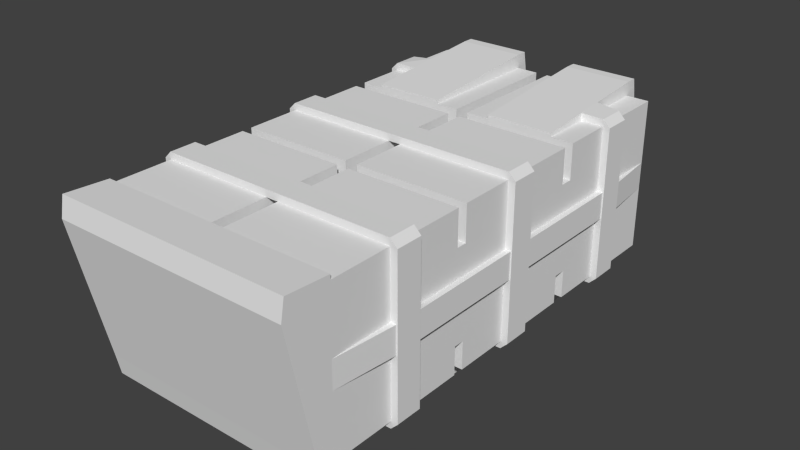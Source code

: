 # Source: Freighter1.blend  (saved by Blender 2.72.0; exported with 4.5.12 LTS)
import bpy
from mathutils import Matrix  # noqa: F401  (used for matrix-valued properties, if any)

bpy.ops.wm.read_factory_settings(use_empty=True)
scene = bpy.context.scene
scene.name = 'Scene'

# ---- collections
col_collection_1 = bpy.data.collections.new('Collection 1'); scene.collection.children.link(col_collection_1)

# ---- world
world_world = bpy.data.worlds.new('World'); scene.world = world_world
world_world.color = (0.05088, 0.05088, 0.05088)
world_world.use_sun_shadow = False
world_world.sun_shadow_jitter_overblur = 0.0
world_world.cycles.sampling_method = 'MANUAL'
world_world.cycles.sample_map_resolution = 256

# ---- meshes
me_cube_001 = bpy.data.meshes.new('Cube.001')
me_cube_001.from_pydata([(1.71, 0.09, -0.4), (1.71, -0.09, -0.4), (1.71, 0.09, 0.9), (1.71, -0.09, 0.9), (0.09, 0.09, 0.9), (0.09, 0.09, -0.4), (0.09, -0.09, 0.9), (0.09, -0.09, -0.4), (1.71, -0.09, 1.4), (0.09, -0.09, 1.4), (1.71, -0.09, -0.8), (0.09, -0.09, -0.8), (1.71, -2.09, 1.4), (0.09, -2.09, 1.4), (1.71, -2.09, -0.8), (0.09, -2.09, -0.8), (1.71, -2.09, -0.4), (1.71, -2.09, 0.9), (0.09, -2.09, 0.9), (0.09, -2.09, -0.4), (1.71, -2.24, -0.4), (1.71, -2.24, 0.9), (0.09, -2.24, 0.9), (0.09, -2.24, -0.4), (1.71, 0.09, 1.4), (0.09, 0.09, 1.4), (1.71, -2.24, 1.4), (0.09, -2.24, 1.4), (1.71, 0.09, -0.8), (0.09, 0.09, -0.8), (1.71, -2.24, -0.8), (0.09, -2.24, -0.8), (1.71, -4.281, 1.4), (0.09, -4.281, 1.4), (1.71, -4.168, -0.8), (0.09, -4.168, -0.8), (1.71, 1.99, 1.4), (0.09, 1.99, 1.4), (1.71, 1.99, -0.8), (0.09, 1.99, -0.8), (1.71, -4.962, 1.213), (0.09, -4.14, -1.1), (1.71, -4.529, -0.8), (1.71, -4.14, -1.1), (1.71, -4.468, -1.1), (1.71, -4.281, 1.463), (0.09, -4.281, 1.463), (1.71, -4.91, 1.5), (0.414, -4.168, -0.8), (1.386, -4.168, -0.8), (0.414, -4.14, -1.1), (1.386, -4.14, -1.1), (0.414, -2.24, -0.8), (1.386, -2.24, -0.8), (1.386, -2.09, -0.8), (0.414, -2.09, -0.8), (0.414, -2.24, -0.4), (1.386, -2.24, -0.4), (1.386, -0.09, -0.8), (0.414, -0.09, -0.8), (1.386, 0.09, -0.8), (0.414, 0.09, -0.8), (1.386, 1.99, -0.8), (0.414, 1.99, -0.8), (0.414, -4.281, 1.4), (0.738, -4.281, 1.4), (1.062, -4.281, 1.4), (1.386, -4.281, 1.4), (1.386, -4.281, 1.463), (1.062, -4.281, 1.463), (0.738, -4.281, 1.463), (0.414, -4.281, 1.463), (1.386, -0.09, -0.4), (0.414, -0.09, -0.4), (1.386, 0.09, -0.4), (0.414, 0.09, -0.4), (0.414, -2.09, -0.4), (1.386, -2.09, -0.4), (0.414, -2.24, -1.1), (1.386, -2.24, -1.1), (1.386, -2.09, -1.1), (0.414, -2.09, -1.1), (1.386, -0.09, -1.1), (0.414, -0.09, -1.1), (1.386, 0.09, -1.1), (0.414, 0.09, -1.1), (1.386, 1.99, -1.1), (0.414, 1.99, -1.1), (1.386, 2.59, -1.1), (0.414, 2.59, -1.1), (0.414, 1.99, 1.4), (1.386, 1.99, 1.4), (0.414, 2.19, 1.4), (1.386, 2.19, 1.4), (0.414, 1.99, 1.6), (1.386, 1.99, 1.6), (0.414, 2.15, 1.6), (1.386, 2.15, 1.6), (0.414, 0.09, 1.4), (1.386, 0.09, 1.4), (0.414, 0.09, 1.45), (1.386, 0.09, 1.45), (1.71, -4.168, 1.4), (0.09, -4.168, 1.4), (1.71, -3.011, -0.8), (1.71, -3.397, -0.8), (1.71, -3.397, 1.4), (0.09, -3.397, 1.4), (0.09, -3.011, 1.4), (1.71, -3.011, 1.4), (0.09, -3.204, 1.4), (1.386, -3.397, -0.8), (1.386, -3.011, -0.8), (1.81, -3.011, -0.8), (1.81, -3.011, 1.4), (1.81, -3.204, 1.4), (1.81, -3.397, 1.4), (1.81, -3.397, -0.8), (1.71, -3.204, 1.5), (1.71, -3.011, 1.5), (0.09, -3.011, 1.5), (0.09, -3.204, 1.5), (0.09, -3.397, 1.5), (1.71, -3.397, 1.5), (1.71, -3.011, -0.9), (1.71, -3.397, -0.9), (1.386, -3.397, -0.9), (1.386, -3.011, -0.9), (1.71, 1.189, 0.4928), (1.71, 1.189, 0.1072), (1.71, -3.304, 0.1072), (1.71, -3.304, 0.4928), (1.792, 1.189, 0.4928), (1.792, -3.397, 0.4928), (1.792, -3.397, 0.3), (1.792, -3.397, 0.1072), (1.792, 1.189, 0.1072), (1.71, -4.304, 0.1072), (1.71, -4.304, 0.4928), (1.71, -1.297, 1.4), (0.09, -1.297, 1.4), (0.09, -0.911, 1.4), (1.71, -0.911, 1.4), (0.09, -1.104, 1.4), (1.81, -0.911, 1.4), (1.81, -1.104, 1.4), (1.81, -1.297, 1.4), (1.71, -1.104, 1.5), (1.71, -0.911, 1.5), (0.09, -0.911, 1.5), (0.09, -1.104, 1.5), (0.09, -1.297, 1.5), (1.71, -1.297, 1.5), (1.71, -0.911, -0.8), (1.71, -1.297, -0.8), (1.71, -1.297, 1.4), (1.71, -0.911, 1.4), (1.81, -0.911, -0.8), (1.81, -0.911, 1.4), (1.71, -0.911, -0.9), (1.81, -1.297, 1.4), (1.81, -1.297, -0.8), (1.71, -1.297, -0.9), (1.71, 0.8035, 1.4), (1.81, 1.189, 1.4), (1.71, 0.8035, 1.5), (1.81, 0.8035, 1.4), (1.71, 1.189, -0.8), (1.71, 0.8035, -0.8), (1.71, 0.8035, 1.4), (1.71, 1.189, 1.4), (1.81, 1.189, -0.8), (1.81, 1.189, 1.4), (1.81, 0.8035, 1.4), (1.81, 0.8035, -0.8), (1.71, 1.189, 1.5), (1.386, 1.189, 1.4), (1.386, 1.189, 1.537), (1.386, 0.8035, 1.4), (1.386, 0.8035, 1.506), (1.71, 1.989, 0.4928), (1.71, 1.989, 0.1072), (1.371, -4.467, -1.058), (0.4314, -4.467, -1.058), (1.371, -4.407, -1.108), (0.4314, -4.407, -1.108), (1.371, -4.338, -1.145), (0.4314, -4.338, -1.145), (1.371, -4.263, -1.168), (0.4314, -4.263, -1.168), (1.371, -4.185, -1.176), (0.4314, -4.185, -1.176), (1.371, 2.376, -1.168), (0.4314, 2.376, -1.168), (1.371, 2.451, -1.145), (0.4314, 2.451, -1.145), (1.371, 2.52, -1.108), (0.4314, 2.52, -1.108), (1.371, 2.576, -1.058), (0.4314, 2.576, -1.058), (1.71, 1.189, -0.9), (1.71, 0.8035, -0.9), (1.351, 0.8035, -0.8), (1.351, 1.189, -0.8), (1.351, 1.189, -0.9), (1.351, 0.8035, -0.9), (-1.71, 0.09, -0.4), (-1.71, -0.09, -0.4), (-1.71, 0.09, 0.9), (-1.71, -0.09, 0.9), (-0.09, 0.09, 0.9), (-0.09, 0.09, -0.4), (-0.09, -0.09, 0.9), (-0.09, -0.09, -0.4), (-1.71, -0.09, 1.4), (-0.09, -0.09, 1.4), (-1.71, -0.09, -0.8), (-0.09, -0.09, -0.8), (-1.71, -2.09, 1.4), (-0.09, -2.09, 1.4), (-1.71, -2.09, -0.8), (-0.09, -2.09, -0.8), (-1.71, -2.09, -0.4), (-1.71, -2.09, 0.9), (-0.09, -2.09, 0.9), (-0.09, -2.09, -0.4), (-1.71, -2.24, -0.4), (-1.71, -2.24, 0.9), (-0.09, -2.24, 0.9), (-0.09, -2.24, -0.4), (-1.71, 0.09, 1.4), (-0.09, 0.09, 1.4), (-1.71, -2.24, 1.4), (-0.09, -2.24, 1.4), (-1.71, 0.09, -0.8), (-0.09, 0.09, -0.8), (-1.71, -2.24, -0.8), (-0.09, -2.24, -0.8), (-1.71, -4.281, 1.4), (-0.09, -4.281, 1.4), (-1.71, -4.168, -0.8), (-0.09, -4.168, -0.8), (-1.71, 1.99, 1.4), (-0.09, 1.99, 1.4), (-1.71, 1.99, -0.8), (-0.09, 1.99, -0.8), (-1.71, -4.962, 1.213), (-0.09, -4.14, -1.1), (-1.71, -4.529, -0.8), (-1.71, -4.14, -1.1), (0.0, -4.281, 1.4), (0.0, -4.14, -0.8), (0.0, -4.962, 1.213), (0.0, -4.529, -0.8), (-1.71, -4.468, -1.1), (0.0, -4.14, -1.1), (0.0, -4.468, -1.1), (-1.71, -4.281, 1.463), (-0.09, -4.281, 1.463), (-1.71, -4.91, 1.5), (0.0, -4.281, 1.463), (0.0, -4.91, 1.5), (-0.414, -4.168, -0.8), (-1.386, -4.168, -0.8), (-0.414, -4.14, -1.1), (-1.386, -4.14, -1.1), (-0.414, -2.24, -0.8), (-1.386, -2.24, -0.8), (-1.386, -2.09, -0.8), (-0.414, -2.09, -0.8), (-0.414, -2.24, -0.4), (-1.386, -2.24, -0.4), (-1.386, -0.09, -0.8), (-0.414, -0.09, -0.8), (-1.386, 0.09, -0.8), (-0.414, 0.09, -0.8), (-1.386, 1.99, -0.8), (-0.414, 1.99, -0.8), (-0.414, -4.281, 1.4), (-0.738, -4.281, 1.4), (-1.062, -4.281, 1.4), (-1.386, -4.281, 1.4), (-1.386, -4.281, 1.463), (-1.062, -4.281, 1.463), (-0.738, -4.281, 1.463), (-0.414, -4.281, 1.463), (-1.386, -0.09, -0.4), (-0.414, -0.09, -0.4), (-1.386, 0.09, -0.4), (-0.414, 0.09, -0.4), (-0.414, -2.09, -0.4), (-1.386, -2.09, -0.4), (-0.414, -2.24, -1.1), (-1.386, -2.24, -1.1), (-1.386, -2.09, -1.1), (-0.414, -2.09, -1.1), (-1.386, -0.09, -1.1), (-0.414, -0.09, -1.1), (-1.386, 0.09, -1.1), (-0.414, 0.09, -1.1), (-1.386, 1.99, -1.1), (-0.414, 1.99, -1.1), (-1.386, 2.59, -1.1), (-0.414, 2.59, -1.1), (-0.414, 1.99, 1.4), (-1.386, 1.99, 1.4), (-0.414, 2.19, 1.4), (-1.386, 2.19, 1.4), (-0.414, 1.99, 1.6), (-1.386, 1.99, 1.6), (-0.414, 2.15, 1.6), (-1.386, 2.15, 1.6), (-0.414, 0.09, 1.4), (-1.386, 0.09, 1.4), (-0.414, 0.09, 1.45), (-1.386, 0.09, 1.45), (-1.71, -4.168, 1.4), (-0.09, -4.168, 1.4), (-1.71, -3.011, -0.8), (-1.71, -3.397, -0.8), (-1.71, -3.397, 1.4), (-0.09, -3.397, 1.4), (-0.09, -3.011, 1.4), (-1.71, -3.011, 1.4), (-0.09, -3.204, 1.4), (-1.386, -3.397, -0.8), (-1.386, -3.011, -0.8), (-1.81, -3.011, -0.8), (-1.81, -3.011, 1.4), (-1.81, -3.204, 1.4), (-1.81, -3.397, 1.4), (-1.81, -3.397, -0.8), (-1.71, -3.204, 1.5), (-1.71, -3.011, 1.5), (-0.09, -3.011, 1.5), (-0.09, -3.204, 1.5), (-0.09, -3.397, 1.5), (-1.71, -3.397, 1.5), (-1.71, -3.011, -0.9), (-1.71, -3.397, -0.9), (-1.386, -3.397, -0.9), (-1.386, -3.011, -0.9), (0.0, -3.397, -0.8), (0.0, -3.011, -0.8), (0.0, -3.397, -0.9), (0.0, -3.011, -0.9), (0.0, -3.397, 1.4), (0.0, -3.011, 1.4), (0.0, -3.204, 1.4), (0.0, -3.011, 1.5), (0.0, -3.204, 1.5), (0.0, -3.397, 1.5), (-1.71, 1.189, 0.4928), (-1.71, 1.189, 0.1072), (-1.71, -3.304, 0.1072), (-1.71, -3.304, 0.4928), (-1.792, 1.189, 0.4928), (-1.792, -3.397, 0.4928), (-1.792, -3.397, 0.3), (-1.792, -3.397, 0.1072), (-1.792, 1.189, 0.1072), (-1.71, -4.304, 0.1072), (-1.71, -4.304, 0.4928), (-1.71, -1.297, 1.4), (-0.09, -1.297, 1.4), (-0.09, -0.911, 1.4), (-1.71, -0.911, 1.4), (-0.09, -1.104, 1.4), (-1.81, -0.911, 1.4), (-1.81, -1.104, 1.4), (-1.81, -1.297, 1.4), (-1.71, -1.104, 1.5), (-1.71, -0.911, 1.5), (-0.09, -0.911, 1.5), (-0.09, -1.104, 1.5), (-0.09, -1.297, 1.5), (-1.71, -1.297, 1.5), (0.0, -1.297, 1.4), (0.0, -0.911, 1.4), (0.0, -1.104, 1.4), (0.0, -0.911, 1.5), (0.0, -1.104, 1.5), (0.0, -1.297, 1.5), (-1.71, -0.911, -0.8), (-1.71, -1.297, -0.8), (-1.71, -1.297, 1.4), (-1.71, -0.911, 1.4), (-1.81, -0.911, -0.8), (-1.81, -0.911, 1.4), (-1.71, -0.911, -0.9), (-1.81, -1.297, 1.4), (-1.81, -1.297, -0.8), (-1.71, -1.297, -0.9), (0.0, -1.297, -0.8), (0.0, -0.911, -0.8), (0.0, -0.911, -0.9), (0.0, -1.297, -0.9), (-1.71, 0.8035, 1.4), (-1.81, 1.189, 1.4), (-1.71, 0.8035, 1.5), (-1.81, 0.8035, 1.4), (-1.71, 1.189, -0.8), (-1.71, 0.8035, -0.8), (-1.71, 0.8035, 1.4), (-1.71, 1.189, 1.4), (-1.81, 1.189, -0.8), (-1.81, 1.189, 1.4), (-1.81, 0.8035, 1.4), (-1.81, 0.8035, -0.8), (-1.71, 1.189, 1.5), (-1.386, 1.189, 1.4), (-1.386, 1.189, 1.537), (-1.386, 0.8035, 1.4), (-1.386, 0.8035, 1.506), (-1.71, 1.989, 0.4928), (-1.71, 1.989, 0.1072), (-1.371, -4.467, -1.058), (-0.4314, -4.467, -1.058), (-1.371, -4.407, -1.108), (-0.4314, -4.407, -1.108), (-1.371, -4.338, -1.145), (-0.4314, -4.338, -1.145), (-1.371, -4.263, -1.168), (-0.4314, -4.263, -1.168), (-1.371, -4.185, -1.176), (-0.4314, -4.185, -1.176), (-1.371, 2.376, -1.168), (-0.4314, 2.376, -1.168), (-1.371, 2.451, -1.145), (-0.4314, 2.451, -1.145), (-1.371, 2.52, -1.108), (-0.4314, 2.52, -1.108), (-1.371, 2.576, -1.058), (-0.4314, 2.576, -1.058), (-1.71, 1.189, -0.9), (-1.71, 0.8035, -0.9), (-1.351, 0.8035, -0.8), (-1.351, 1.189, -0.8), (-1.351, 1.189, -0.9), (-1.351, 0.8035, -0.9)], [(142, 144), (142, 139), (163, 169), (164, 172), (166, 173), (366, 368), (366, 363), (397, 403), (398, 406), (400, 407)], [(2, 3, 1, 0), (1, 3, 8, 12, 17, 16, 14, 10), (5, 7, 6, 4), (18, 19, 23, 22), (7, 11, 15, 19, 18, 13, 9, 6), (21, 26, 109, 104, 30, 20), (16, 17, 21, 20), (252, 253, 42, 40), (5, 4, 25, 37, 39, 29), (0, 28, 38, 36, 24, 2), (34, 32, 40, 42), (251, 35, 41, 255), (33, 250, 260, 46), (34, 42, 44, 43), (33, 35, 251, 250), (42, 253, 256, 44), (49, 34, 43, 51), (261, 47, 45, 68, 69, 70, 71, 46, 260), (40, 32, 45, 47), (252, 40, 47, 261), (63, 61, 29, 39), (35, 48, 50, 41), (18, 17, 12, 13), (39, 37, 90, 63), (73, 7, 5, 75), (61, 75, 5, 29), (59, 73, 72, 58), (68, 45, 32, 67), (57, 56, 76, 77), (18, 22, 21, 17), (8, 3, 6, 9), (25, 4, 2, 24, 99, 98), (55, 15, 11, 59), (51, 50, 78, 79), (57, 77, 16, 20), (59, 11, 7, 73), (76, 19, 15, 55), (53, 57, 20, 30), (41, 50, 51, 43, 44, 256, 255), (38, 28, 60, 62), (26, 21, 22, 27), (57, 53, 52, 56), (76, 55, 54, 77), (1, 72, 74, 0), (28, 0, 74, 60), (61, 60, 74, 75), (46, 71, 64, 33), (71, 70, 65, 64), (70, 69, 66, 65), (69, 68, 67, 66), (75, 74, 72, 73), (12, 8, 9, 13), (107, 103, 102, 106), (3, 2, 4, 6), (37, 25, 98, 90), (14, 54, 58, 10), (23, 19, 76, 56), (10, 58, 72, 1), (16, 77, 54, 14), (31, 23, 56, 52), (31, 52, 48, 35), (111, 105, 34, 49), (51, 79, 53, 112, 111, 49), (80, 79, 78, 81), (80, 81, 83, 82), (84, 82, 83, 85), (84, 85, 87, 86), (58, 54, 80, 82), (60, 84, 86, 62), (79, 80, 54, 53), (84, 60, 58, 82), (78, 50, 48, 52), (59, 83, 81, 55), (61, 63, 87, 85), (85, 83, 59, 61), (81, 78, 52, 55), (61, 59, 58, 60), (54, 55, 52, 53), (86, 87, 89, 88), (62, 91, 36, 38), (91, 93, 97, 95), (88, 89, 92, 93), (62, 86, 88, 93, 91), (63, 90, 92, 89, 87), (94, 95, 97, 96), (92, 90, 94, 96), (93, 92, 96, 97), (91, 176, 178, 99, 24, 36), (98, 99, 101, 100), (95, 94, 100, 101, 179, 177), (179, 101, 99, 178), (90, 98, 100, 94), (34, 102, 32), (32, 102, 103, 33, 64, 65, 66, 67), (23, 31, 35, 103, 107, 110, 108, 27, 22), (105, 106, 102, 34), (27, 108, 109, 26), (33, 103, 35), (30, 104, 112, 53), (113, 114, 115, 116, 117), (109, 114, 113, 104), (116, 123, 106), (114, 109, 119), (105, 117, 116, 106), (124, 104, 113), (118, 119, 120, 121, 122, 123), (117, 105, 125), (108, 120, 119, 109), (120, 108, 347, 349), (107, 122, 351, 346), (106, 123, 122, 107), (125, 124, 113, 117), (124, 125, 126, 127), (115, 114, 119, 118, 123, 116), (111, 126, 125, 105), (112, 127, 345, 343), (104, 124, 127, 112), (126, 111, 342, 344), (127, 126, 344, 345), (111, 112, 343, 342), (122, 121, 350, 351), (121, 120, 349, 350), (110, 107, 346, 348), (108, 110, 348, 347), (132, 133, 134, 135, 136), (131, 133, 132, 128), (129, 136, 135, 130), (134, 133, 138, 137, 135), (133, 131, 138), (130, 135, 137), (145, 146, 160, 161, 157, 158, 144), (155, 154, 161, 160, 146, 139), (148, 149, 150, 151, 152, 147), (141, 149, 148, 142), (149, 141, 378, 380), (140, 151, 382, 377), (139, 152, 151, 140), (153, 159, 395, 394), (151, 150, 381, 382), (150, 149, 380, 381), (143, 140, 377, 379), (141, 143, 379, 378), (145, 144, 148, 147, 152, 146), (146, 152, 139), (156, 158, 157, 153), (144, 158, 156, 142, 148), (154, 162, 161), (161, 162, 159, 157), (153, 157, 159), (162, 154, 393, 396), (159, 162, 396, 395), (154, 153, 394, 393), (172, 175, 165, 173), (174, 173, 169, 168), (170, 172, 171, 167), (173, 174, 171, 172), (172, 170, 175), (169, 173, 165), (95, 177, 176, 91), (165, 175, 177, 179), (170, 176, 177, 175), (169, 165, 179, 178), (136, 181, 180, 132), (128, 132, 180), (136, 129, 181), (183, 185, 184, 182), (189, 188, 186, 187), (191, 190, 188, 189), (187, 186, 184, 185), (193, 192, 190, 191), (197, 196, 194, 195), (195, 194, 192, 193), (199, 198, 196, 197), (185, 183, 199, 197, 195, 193, 191, 189, 187), (182, 184, 186, 188, 190, 192, 194, 196, 198), (167, 200, 204, 203), (167, 171, 200), (168, 201, 174), (174, 201, 200, 171), (202, 203, 204, 205), (201, 168, 202, 205), (200, 201, 205, 204), (208, 206, 207, 209), (207, 216, 220, 222, 223, 218, 214, 209), (211, 210, 212, 213), (224, 228, 229, 225), (213, 212, 215, 219, 224, 225, 221, 217), (227, 226, 236, 318, 323, 232), (222, 226, 227, 223), (252, 246, 248, 253), (211, 235, 245, 243, 231, 210), (206, 208, 230, 242, 244, 234), (240, 248, 246, 238), (251, 255, 247, 241), (239, 258, 260, 250), (240, 249, 254, 248), (239, 250, 251, 241), (248, 254, 256, 253), (263, 265, 249, 240), (261, 260, 258, 285, 284, 283, 282, 257, 259), (246, 259, 257, 238), (252, 261, 259, 246), (277, 245, 235, 275), (241, 247, 264, 262), (224, 219, 218, 223), (245, 277, 304, 243), (287, 289, 211, 213), (275, 235, 211, 289), (273, 272, 286, 287), (282, 281, 238, 257), (271, 291, 290, 270), (224, 223, 227, 228), (214, 215, 212, 209), (231, 312, 313, 230, 208, 210), (269, 273, 217, 221), (265, 293, 292, 264), (271, 226, 222, 291), (273, 287, 213, 217), (290, 269, 221, 225), (267, 236, 226, 271), (247, 255, 256, 254, 249, 265, 264), (244, 276, 274, 234), (232, 233, 228, 227), (271, 270, 266, 267), (290, 291, 268, 269), (207, 206, 288, 286), (234, 274, 288, 206), (275, 289, 288, 274), (258, 239, 278, 285), (285, 278, 279, 284), (284, 279, 280, 283), (283, 280, 281, 282), (289, 287, 286, 288), (218, 219, 215, 214), (321, 320, 316, 317), (209, 212, 210, 208), (243, 304, 312, 231), (220, 216, 272, 268), (229, 270, 290, 225), (216, 207, 286, 272), (222, 220, 268, 291), (237, 266, 270, 229), (237, 241, 262, 266), (325, 263, 240, 319), (265, 263, 325, 326, 267, 293), (294, 295, 292, 293), (294, 296, 297, 295), (298, 299, 297, 296), (298, 300, 301, 299), (272, 296, 294, 268), (274, 276, 300, 298), (293, 267, 268, 294), (298, 296, 272, 274), (292, 266, 262, 264), (273, 269, 295, 297), (275, 299, 301, 277), (299, 275, 273, 297), (295, 269, 266, 292), (275, 274, 272, 273), (268, 267, 266, 269), (300, 302, 303, 301), (276, 244, 242, 305), (305, 309, 311, 307), (302, 307, 306, 303), (276, 305, 307, 302, 300), (277, 301, 303, 306, 304), (308, 310, 311, 309), (306, 310, 308, 304), (307, 311, 310, 306), (305, 242, 230, 313, 412, 410), (312, 314, 315, 313), (309, 411, 413, 315, 314, 308), (413, 412, 313, 315), (304, 308, 314, 312), (240, 238, 316), (238, 281, 280, 279, 278, 239, 317, 316), (229, 228, 233, 322, 324, 321, 317, 241, 237), (319, 240, 316, 320), (233, 232, 323, 322), (239, 241, 317), (236, 267, 326, 318), (327, 331, 330, 329, 328), (323, 318, 327, 328), (330, 320, 337), (328, 333, 323), (319, 320, 330, 331), (338, 327, 318), (332, 337, 336, 335, 334, 333), (331, 339, 319), (322, 323, 333, 334), (334, 349, 347, 322), (321, 346, 351, 336), (320, 321, 336, 337), (339, 331, 327, 338), (338, 341, 340, 339), (329, 330, 337, 332, 333, 328), (325, 319, 339, 340), (326, 343, 345, 341), (318, 326, 341, 338), (340, 344, 342, 325), (341, 345, 344, 340), (325, 342, 343, 326), (336, 351, 350, 335), (335, 350, 349, 334), (324, 348, 346, 321), (322, 347, 348, 324), (356, 360, 359, 358, 357), (355, 352, 356, 357), (353, 354, 359, 360), (358, 359, 361, 362, 357), (357, 362, 355), (354, 361, 359), (369, 368, 388, 387, 391, 390, 370), (385, 363, 370, 390, 391, 384), (372, 371, 376, 375, 374, 373), (365, 366, 372, 373), (373, 380, 378, 365), (364, 377, 382, 375), (363, 364, 375, 376), (383, 394, 395, 389), (375, 382, 381, 374), (374, 381, 380, 373), (367, 379, 377, 364), (365, 378, 379, 367), (369, 370, 376, 371, 372, 368), (370, 363, 376), (386, 383, 387, 388), (368, 372, 366, 386, 388), (384, 391, 392), (391, 387, 389, 392), (383, 389, 387), (392, 396, 393, 384), (389, 395, 396, 392), (384, 393, 394, 383), (406, 407, 399, 409), (408, 402, 403, 407), (404, 401, 405, 406), (407, 406, 405, 408), (406, 409, 404), (403, 399, 407), (309, 305, 410, 411), (399, 413, 411, 409), (404, 409, 411, 410), (403, 412, 413, 399), (360, 356, 414, 415), (352, 414, 356), (360, 415, 353), (417, 416, 418, 419), (423, 421, 420, 422), (425, 423, 422, 424), (421, 419, 418, 420), (427, 425, 424, 426), (431, 429, 428, 430), (429, 427, 426, 428), (433, 431, 430, 432), (419, 421, 423, 425, 427, 429, 431, 433, 417), (416, 432, 430, 428, 426, 424, 422, 420, 418), (401, 437, 438, 434), (401, 434, 405), (402, 408, 435), (408, 405, 434, 435), (436, 439, 438, 437), (435, 439, 436, 402), (434, 438, 439, 435)])
_uv = me_cube_001.uv_layers.new(name='UVMap')
_uv.uv.foreach_set('vector', [0.9681, 0.7848, 0.9807, 0.7742, 0.9779, 0.8537, 0.9695, 0.8459, 0.9041, 0.03723, 0.9041, 0.1034, 0.9041, 0.1288, 0.8024, 0.1288, 0.8024, 0.1034, 0.8024, 0.03723, 0.8024, 0.01688, 0.9041, 0.01688, 0.8913, 0.8504, 0.8798, 0.862, 0.8798, 0.7796, 0.8901, 0.7913, 0.8748, 0.983, 0.8748, 0.9105, 0.8842, 0.9191, 0.8821, 0.9754, 0.3981, 0.6133, 0.3981, 0.5929, 0.4998, 0.5929, 0.4998, 0.6133, 0.4998, 0.6794, 0.4998, 0.7048, 0.3981, 0.7048, 0.3981, 0.6794, 0.9841, 0.2704, 0.9841, 0.2958, 0.9449, 0.2958, 0.9449, 0.1839, 0.9841, 0.1839, 0.9841, 0.2042, 0.9781, 0.907, 0.9634, 0.9795, 0.955, 0.9699, 0.9693, 0.9115, 0.1526, 0.8098, 0.04792, 0.8081, 0.04939, 0.7211, 0.1541, 0.7229, 0.276, 0.3794, 0.2767, 0.3369, 0.2767, 0.3119, 0.3717, 0.3119, 0.3717, 0.4219, 0.2767, 0.4219, 0.8495, 0.3525, 0.8495, 0.3321, 0.946, 0.3321, 0.946, 0.444, 0.8495, 0.444, 0.8491, 0.3982, 0.2154, 0.6093, 0.2012, 0.7204, 0.1674, 0.7083, 0.1971, 0.6079, 0.0003981, 0.8073, 0.0004164, 0.8025, 0.01573, 0.8029, 0.01566, 0.8075, 0.2028, 0.8061, 0.2027, 0.8107, 0.1995, 0.8106, 0.1996, 0.806, 0.2154, 0.6093, 0.1971, 0.6079, 0.2013, 0.5929, 0.218, 0.5942, 0.2028, 0.8061, 0.3149, 0.808, 0.3149, 0.8128, 0.2027, 0.8107, 0.04939, 0.7211, 0.04792, 0.8081, 0.03235, 0.8078, 0.03382, 0.7208, 0.001526, 0.7368, 0.001804, 0.7203, 0.01713, 0.7205, 0.01685, 0.737, 0.1675, 0.8101, 0.169, 0.7231, 0.201, 0.7237, 0.2007, 0.7401, 0.2004, 0.7566, 0.2002, 0.7731, 0.1999, 0.7896, 0.1996, 0.806, 0.1995, 0.8106, 0.1674, 0.7083, 0.2012, 0.7204, 0.201, 0.7237, 0.169, 0.7231, 0.1526, 0.8098, 0.1541, 0.7229, 0.169, 0.7231, 0.1675, 0.8101, 0.3717, 0.4381, 0.2767, 0.4381, 0.2767, 0.4219, 0.3717, 0.4219, 0.0004114, 0.8027, 0.0006899, 0.7862, 0.01601, 0.7865, 0.01573, 0.8029, 0.5252, 0.7048, 0.5252, 0.7872, 0.4998, 0.7872, 0.4998, 0.7048, 0.4817, 0.3119, 0.3717, 0.3119, 0.3717, 0.2957, 0.4817, 0.2957, 0.9069, 0.8605, 0.8798, 0.862, 0.8913, 0.8504, 0.9076, 0.85, 0.2423, 0.4225, 0.2416, 0.38, 0.276, 0.3794, 0.2767, 0.4219, 0.3816, 0.5929, 0.3816, 0.6133, 0.3321, 0.6133, 0.3321, 0.5929, 0.2007, 0.7401, 0.201, 0.7237, 0.2042, 0.7237, 0.2039, 0.7402, 0.9524, 0.9035, 0.9054, 0.9137, 0.9028, 0.9042, 0.9565, 0.8926, 0.8748, 0.983, 0.8821, 0.9754, 0.955, 0.9699, 0.9634, 0.9795, 0.3981, 0.7872, 0.3726, 0.7872, 0.3726, 0.7048, 0.3981, 0.7048, 0.2767, 0.3119, 0.2518, 0.3119, 0.2518, 0.231, 0.2767, 0.231, 0.2767, 0.2472, 0.2767, 0.2957, 0.1678, 0.4381, 0.1678, 0.4219, 0.2678, 0.4219, 0.2678, 0.4381, 0.06533, 0.5017, 0.06533, 0.4531, 0.1603, 0.4531, 0.1603, 0.5017, 0.9524, 0.9035, 0.9565, 0.8926, 0.9781, 0.907, 0.9693, 0.9115, 0.3816, 0.5929, 0.3981, 0.5929, 0.3981, 0.6133, 0.3816, 0.6133, 0.5163, 0.6133, 0.4998, 0.6133, 0.4998, 0.5929, 0.5163, 0.5929, 0.9586, 0.6094, 0.9382, 0.6094, 0.9382, 0.5929, 0.9586, 0.5929, 0.01573, 0.8029, 0.01601, 0.7865, 0.01685, 0.737, 0.01713, 0.7205, 0.03382, 0.7208, 0.03235, 0.8078, 0.01566, 0.8075, 0.946, 0.3321, 0.8495, 0.3321, 0.8495, 0.3157, 0.946, 0.3157, 0.7643, 0.6753, 0.7643, 0.6499, 0.8467, 0.6499, 0.8467, 0.6753, 0.9382, 0.6094, 0.9586, 0.6094, 0.9586, 0.6588, 0.9382, 0.6588, 0.5163, 0.6133, 0.5163, 0.5929, 0.5657, 0.5929, 0.5657, 0.6133, 0.9779, 0.8537, 0.9542, 0.8585, 0.9516, 0.8474, 0.9695, 0.8459, 0.1047, 0.4249, 0.104, 0.3824, 0.1384, 0.3818, 0.1391, 0.4243, 0.2423, 0.4225, 0.1391, 0.4243, 0.1384, 0.3818, 0.2416, 0.38, 0.1996, 0.806, 0.1999, 0.7896, 0.2031, 0.7896, 0.2028, 0.8061, 0.1999, 0.7896, 0.2002, 0.7731, 0.2034, 0.7731, 0.2031, 0.7896, 0.2002, 0.7731, 0.2004, 0.7566, 0.2037, 0.7567, 0.2034, 0.7731, 0.2004, 0.7566, 0.2007, 0.7401, 0.2039, 0.7402, 0.2037, 0.7567, 0.9076, 0.85, 0.9516, 0.8474, 0.9542, 0.8585, 0.9069, 0.8605, 0.4998, 0.7872, 0.3981, 0.7872, 0.3981, 0.7048, 0.4998, 0.7048, 0.8467, 0.7342, 0.8467, 0.7734, 0.7643, 0.7734, 0.7643, 0.7342, 0.9807, 0.7742, 0.9681, 0.7848, 0.8901, 0.7913, 0.8798, 0.7796, 0.3717, 0.3119, 0.2767, 0.3119, 0.2767, 0.2957, 0.3717, 0.2957, 0.8024, 0.01688, 0.8024, 0.0003981, 0.9041, 0.0003981, 0.9041, 0.01688, 0.8842, 0.9191, 0.8748, 0.9105, 0.9028, 0.9042, 0.9054, 0.9137, 0.3157, 0.5929, 0.3321, 0.5929, 0.3321, 0.6133, 0.3157, 0.6133, 0.5822, 0.6133, 0.5657, 0.6133, 0.5657, 0.5929, 0.5822, 0.5929, 0.9586, 0.6753, 0.9382, 0.6753, 0.9382, 0.6588, 0.9586, 0.6588, 0.1603, 0.4219, 0.1603, 0.4381, 0.06396, 0.4381, 0.06396, 0.4219, 0.9441, 0.1674, 0.9441, 0.1839, 0.9049, 0.1839, 0.9049, 0.1674, 0.06533, 0.5017, 0.1603, 0.5017, 0.1603, 0.5166, 0.1218, 0.5166, 0.1025, 0.5166, 0.06396, 0.5166, 0.1678, 0.5017, 0.1603, 0.5017, 0.1603, 0.4531, 0.1678, 0.4531, 0.1678, 0.5017, 0.1678, 0.4531, 0.2678, 0.4531, 0.2678, 0.5017, 0.2767, 0.5017, 0.2678, 0.5017, 0.2678, 0.4531, 0.2767, 0.4531, 0.2767, 0.5017, 0.2767, 0.4531, 0.3717, 0.4531, 0.3717, 0.5017, 0.2678, 0.5166, 0.1678, 0.5166, 0.1678, 0.5017, 0.2678, 0.5017, 0.2767, 0.5166, 0.2767, 0.5017, 0.3717, 0.5017, 0.3717, 0.5166, 0.1603, 0.5017, 0.1678, 0.5017, 0.1678, 0.5166, 0.1603, 0.5166, 0.2767, 0.5017, 0.2767, 0.5166, 0.2678, 0.5166, 0.2678, 0.5017, 0.1603, 0.4531, 0.06533, 0.4531, 0.06396, 0.4381, 0.1603, 0.4381, 0.2678, 0.4381, 0.2678, 0.4531, 0.1678, 0.4531, 0.1678, 0.4381, 0.2767, 0.4381, 0.3717, 0.4381, 0.3717, 0.4531, 0.2767, 0.4531, 0.2767, 0.4531, 0.2678, 0.4531, 0.2678, 0.4381, 0.2767, 0.4381, 0.1678, 0.4531, 0.1603, 0.4531, 0.1603, 0.4381, 0.1678, 0.4381, 0.2767, 0.4381, 0.2678, 0.4381, 0.2678, 0.3895, 0.2767, 0.3895, 0.1678, 0.3895, 0.1678, 0.4381, 0.1603, 0.4381, 0.1603, 0.3895, 0.3717, 0.5017, 0.3717, 0.4531, 0.4017, 0.4531, 0.4017, 0.5017, 0.4817, 0.2472, 0.3717, 0.2472, 0.3717, 0.231, 0.4817, 0.231, 0.5464, 0.5117, 0.5364, 0.5117, 0.5384, 0.5017, 0.5464, 0.5017, 0.4017, 0.5017, 0.4017, 0.4531, 0.5282, 0.4531, 0.5282, 0.5017, 0.4287, 0.5277, 0.4064, 0.5313, 0.4017, 0.5017, 0.5282, 0.5017, 0.5298, 0.5108, 0.4287, 0.427, 0.5298, 0.4439, 0.5282, 0.4531, 0.4017, 0.4531, 0.4064, 0.4235, 0.5464, 0.4531, 0.5464, 0.5017, 0.5384, 0.5017, 0.5384, 0.4531, 0.5364, 0.4431, 0.5464, 0.4431, 0.5464, 0.4531, 0.5384, 0.4531, 0.5282, 0.5017, 0.5282, 0.4531, 0.5384, 0.4531, 0.5384, 0.5017, 0.3717, 0.2472, 0.3317, 0.2472, 0.3124, 0.2472, 0.2767, 0.2472, 0.2767, 0.231, 0.3717, 0.231, 0.6442, 0.4531, 0.6442, 0.5017, 0.6417, 0.5017, 0.6417, 0.4531, 0.5464, 0.5017, 0.5464, 0.4531, 0.6417, 0.4531, 0.6417, 0.5017, 0.6059, 0.5017, 0.5866, 0.5017, 0.6059, 0.5017, 0.6417, 0.5017, 0.6419, 0.5041, 0.6063, 0.507, 0.5472, 0.4431, 0.6419, 0.4506, 0.6417, 0.4531, 0.5464, 0.4531, 0.2154, 0.6093, 0.207, 0.7209, 0.2012, 0.7204, 0.2042, 0.7237, 0.21, 0.7238, 0.2086, 0.8062, 0.2028, 0.8061, 0.2031, 0.7896, 0.2034, 0.7731, 0.2037, 0.7567, 0.2039, 0.7402, 0.9382, 0.6753, 0.9586, 0.6753, 0.9586, 0.7734, 0.8467, 0.7734, 0.8467, 0.7342, 0.8467, 0.7243, 0.8467, 0.7145, 0.8467, 0.6753, 0.8721, 0.6753, 0.9441, 0.1839, 0.9441, 0.2958, 0.9049, 0.2958, 0.9049, 0.1839, 0.8467, 0.6753, 0.8467, 0.7145, 0.7643, 0.7145, 0.7643, 0.6753, 0.2028, 0.8061, 0.2032, 0.8003, 0.3149, 0.808, 0.9841, 0.1839, 0.9449, 0.1839, 0.9449, 0.1674, 0.9841, 0.1674, 0.1268, 0.4934, 0.1268, 0.3834, 0.1364, 0.3833, 0.146, 0.3834, 0.146, 0.4934, 0.1218, 0.3834, 0.1268, 0.3834, 0.1268, 0.4934, 0.1218, 0.4934, 0.146, 0.3834, 0.1461, 0.3763, 0.1496, 0.3799, 0.1268, 0.3834, 0.1231, 0.3799, 0.1267, 0.3763, 0.151, 0.4934, 0.146, 0.4934, 0.146, 0.3834, 0.151, 0.3834, 0.1268, 0.5005, 0.1232, 0.4969, 0.1268, 0.4934, 0.1364, 0.3762, 0.1267, 0.3763, 0.1268, 0.2946, 0.1365, 0.2946, 0.1462, 0.2946, 0.1461, 0.3763, 0.146, 0.4934, 0.1496, 0.4969, 0.146, 0.5005, 0.1218, 0.2946, 0.1268, 0.2946, 0.1267, 0.3763, 0.1216, 0.3763, 0.1268, 0.2946, 0.1218, 0.2946, 0.1218, 0.29, 0.1268, 0.29, 0.1023, 0.2945, 0.09728, 0.2945, 0.09729, 0.29, 0.1023, 0.29, 0.1511, 0.3763, 0.1461, 0.3763, 0.1462, 0.2946, 0.1513, 0.2946, 0.146, 0.5005, 0.1268, 0.5005, 0.1268, 0.4934, 0.146, 0.4934, 0.1268, 0.5005, 0.146, 0.5005, 0.146, 0.5166, 0.1268, 0.5166, 0.1364, 0.3833, 0.1268, 0.3834, 0.1267, 0.3763, 0.1364, 0.3762, 0.1461, 0.3763, 0.146, 0.3834, 0.151, 0.5166, 0.146, 0.5166, 0.146, 0.5005, 0.151, 0.5005, 0.1218, 0.5166, 0.1268, 0.5166, 0.1268, 0.5859, 0.1218, 0.5859, 0.1218, 0.5005, 0.1268, 0.5005, 0.1268, 0.5166, 0.1218, 0.5166, 0.146, 0.5166, 0.151, 0.5166, 0.151, 0.5859, 0.146, 0.5859, 0.1268, 0.5166, 0.146, 0.5166, 0.146, 0.5859, 0.1268, 0.5859, 0.1025, 0.5166, 0.1218, 0.5166, 0.1218, 0.5859, 0.1025, 0.5859, 0.1462, 0.2946, 0.1365, 0.2946, 0.1365, 0.2901, 0.1462, 0.2901, 0.1365, 0.2946, 0.1268, 0.2946, 0.1268, 0.29, 0.1365, 0.2901, 0.112, 0.2946, 0.1023, 0.2945, 0.1023, 0.29, 0.112, 0.29, 0.1218, 0.2946, 0.112, 0.2946, 0.112, 0.29, 0.1218, 0.29, 0.2956, 0.9716, 0.06232, 0.9716, 0.06232, 0.9618, 0.06232, 0.952, 0.2956, 0.952, 0.06705, 0.9767, 0.06232, 0.9716, 0.2956, 0.9716, 0.2956, 0.9767, 0.2956, 0.9469, 0.2956, 0.952, 0.06232, 0.952, 0.06705, 0.9469, 0.06232, 0.9618, 0.06232, 0.9716, 0.0159, 0.9716, 0.0159, 0.952, 0.06232, 0.952, 0.06232, 0.9716, 0.06646, 0.9772, 0.0159, 0.9716, 0.06646, 0.9465, 0.06232, 0.952, 0.0159, 0.952, 0.3842, 0.9589, 0.3843, 0.9588, 0.3844, 0.9587, 0.5411, 0.9528, 0.5411, 0.99, 0.3842, 0.959, 0.3842, 0.959, 0.3804, 0.9515, 0.5408, 0.9455, 0.5411, 0.9528, 0.3844, 0.9587, 0.3843, 0.9588, 0.3802, 0.9516, 0.3841, 0.959, 0.383, 0.9585, 0.3831, 0.9583, 0.3831, 0.9582, 0.3842, 0.9587, 0.3842, 0.9589, 0.383, 0.9585, 0.383, 0.9585, 0.3841, 0.959, 0.3841, 0.9591, 0.383, 0.9585, 0.383, 0.9585, 0.3829, 0.9585, 0.3829, 0.9584, 0.3828, 0.9588, 0.3828, 0.9588, 0.3827, 0.9588, 0.3828, 0.9587, 0.3843, 0.9587, 0.3842, 0.9587, 0.3831, 0.9582, 0.3832, 0.9581, 0.5547, 0.9996, 0.5547, 0.99, 0.7195, 0.99, 0.7195, 0.9996, 0.3831, 0.9582, 0.3831, 0.9583, 0.383, 0.9583, 0.3831, 0.9582, 0.3831, 0.9583, 0.383, 0.9585, 0.3829, 0.9584, 0.383, 0.9583, 0.3829, 0.9586, 0.3828, 0.9588, 0.3828, 0.9587, 0.3828, 0.9586, 0.383, 0.9585, 0.3829, 0.9586, 0.3828, 0.9586, 0.3829, 0.9585, 0.3842, 0.9589, 0.3842, 0.959, 0.3841, 0.959, 0.3842, 0.9589, 0.3842, 0.9587, 0.3843, 0.9588, 0.3843, 0.9588, 0.3842, 0.9587, 0.3843, 0.9587, 0.3828, 0.9661, 0.3842, 0.959, 0.5411, 0.99, 0.5397, 0.9971, 0.3842, 0.959, 0.3842, 0.959, 0.3842, 0.9591, 0.3842, 0.9591, 0.3841, 0.959, 0.5479, 0.946, 0.5547, 0.9528, 0.5411, 0.9528, 0.5411, 0.9528, 0.5547, 0.9528, 0.5547, 0.99, 0.5411, 0.99, 0.5479, 0.9968, 0.5411, 0.99, 0.5547, 0.99, 0.5547, 0.9528, 0.5547, 0.9432, 0.7195, 0.9432, 0.7195, 0.9528, 0.5547, 0.99, 0.5547, 0.9528, 0.7195, 0.9528, 0.7195, 0.99, 0.5547, 0.9432, 0.5547, 0.906, 0.7195, 0.906, 0.7195, 0.9432, 0.9299, 0.1428, 0.9299, 0.15, 0.9103, 0.15, 0.9103, 0.1428, 0.9103, 0.03093, 0.9103, 0.1428, 0.9052, 0.1428, 0.9052, 0.03093, 0.935, 0.1428, 0.9299, 0.1428, 0.9299, 0.03093, 0.935, 0.03093, 0.9103, 0.1428, 0.9103, 0.03093, 0.9299, 0.03093, 0.9299, 0.1428, 0.9299, 0.1428, 0.9335, 0.1464, 0.9299, 0.15, 0.9067, 0.1464, 0.9103, 0.1428, 0.9103, 0.15, 0.5464, 0.5017, 0.5866, 0.5017, 0.5871, 0.5085, 0.5472, 0.5116, 0.9103, 0.15, 0.9299, 0.15, 0.93, 0.1666, 0.9103, 0.1665, 0.935, 0.1494, 0.9369, 0.1658, 0.93, 0.1666, 0.9299, 0.15, 0.9052, 0.1499, 0.9103, 0.15, 0.9103, 0.1665, 0.9049, 0.1664, 0.2956, 0.952, 0.3366, 0.952, 0.3366, 0.9716, 0.2956, 0.9716, 0.2962, 0.9767, 0.2956, 0.9716, 0.3366, 0.9716, 0.2956, 0.952, 0.2962, 0.947, 0.3366, 0.952, 0.07537, 0.8441, 0.07873, 0.8443, 0.07661, 0.8845, 0.07326, 0.8843, 0.08543, 0.8447, 0.08331, 0.8848, 0.07996, 0.8847, 0.08208, 0.8445, 0.08878, 0.8448, 0.08667, 0.885, 0.08331, 0.8848, 0.08543, 0.8447, 0.08208, 0.8445, 0.07996, 0.8847, 0.07661, 0.8845, 0.07873, 0.8443, 0.3693, 0.8596, 0.3672, 0.8998, 0.08667, 0.885, 0.08878, 0.8448, 0.376, 0.86, 0.3739, 0.9001, 0.3705, 0.9, 0.3726, 0.8598, 0.3726, 0.8598, 0.3705, 0.9, 0.3672, 0.8998, 0.3693, 0.8596, 0.3792, 0.8601, 0.3771, 0.9003, 0.3739, 0.9001, 0.376, 0.86, 0.007644, 0.821, 0.0003981, 0.8136, 0.3781, 0.855, 0.3756, 0.8571, 0.3726, 0.8587, 0.3693, 0.8596, 0.08878, 0.8448, 0.03793, 0.8361, 0.01883, 0.8285, 0.07369, 0.9052, 0.07634, 0.9, 0.07943, 0.8949, 0.08286, 0.8899, 0.08667, 0.885, 0.3672, 0.8998, 0.3706, 0.901, 0.3737, 0.9029, 0.3762, 0.9053, 0.935, 0.02373, 0.9299, 0.02373, 0.9299, 0.005485, 0.935, 0.005485, 0.9335, 0.02733, 0.9299, 0.03093, 0.9299, 0.02373, 0.9067, 0.02733, 0.9103, 0.02373, 0.9103, 0.03093, 0.9103, 0.03093, 0.9103, 0.02373, 0.9299, 0.02373, 0.9299, 0.03093, 0.9103, 0.0003981, 0.9299, 0.0003981, 0.9299, 0.005485, 0.9103, 0.005485, 0.9103, 0.02373, 0.9052, 0.02373, 0.9052, 0.005485, 0.9103, 0.005485, 0.9299, 0.02373, 0.9103, 0.02373, 0.9103, 0.005485, 0.9299, 0.005485, 0.7774, 0.9855, 0.7643, 0.9037, 0.7779, 0.9117, 0.7853, 0.9717, 0.8024, 0.1664, 0.8024, 0.1461, 0.9041, 0.1461, 0.9041, 0.1664, 0.9041, 0.2325, 0.9041, 0.258, 0.8024, 0.258, 0.8024, 0.2325, 0.874, 0.9052, 0.8678, 0.9651, 0.8589, 0.9574, 0.8659, 0.9103, 0.8251, 0.7855, 0.8219, 0.7742, 0.879, 0.801, 0.8714, 0.8048, 0.7659, 0.336, 0.7659, 0.4021, 0.7659, 0.4276, 0.6641, 0.4276, 0.6641, 0.4021, 0.6641, 0.336, 0.6641, 0.3157, 0.7659, 0.3157, 0.9468, 0.4185, 0.9468, 0.3524, 0.9468, 0.332, 0.986, 0.332, 0.986, 0.444, 0.9468, 0.444, 0.8223, 0.8793, 0.8219, 0.8918, 0.7643, 0.843, 0.7748, 0.8421, 0.7986, 0.1526, 0.7116, 0.1541, 0.7099, 0.04939, 0.7969, 0.04792, 0.277, 0.1782, 0.277, 0.1582, 0.372, 0.1582, 0.372, 0.2682, 0.277, 0.2682, 0.2762, 0.2232, 0.9087, 0.4448, 0.9519, 0.4451, 0.9774, 0.4451, 0.9774, 0.5417, 0.8655, 0.5417, 0.8655, 0.4451, 0.5981, 0.2154, 0.5967, 0.1971, 0.6971, 0.1674, 0.7092, 0.2012, 0.796, 0.0003981, 0.7963, 0.01566, 0.7917, 0.01573, 0.7913, 0.0004163, 0.7949, 0.2028, 0.7948, 0.1996, 0.7994, 0.1995, 0.7995, 0.2027, 0.5981, 0.2154, 0.583, 0.218, 0.5817, 0.2013, 0.5967, 0.1971, 0.7949, 0.2028, 0.7995, 0.2027, 0.8016, 0.3149, 0.7968, 0.3149, 0.7099, 0.04939, 0.7096, 0.03382, 0.7966, 0.03235, 0.7969, 0.04792, 0.7256, 0.001525, 0.7258, 0.01685, 0.7093, 0.01713, 0.7091, 0.001804, 0.7989, 0.1675, 0.7994, 0.1995, 0.7948, 0.1996, 0.7784, 0.1999, 0.7619, 0.2002, 0.7454, 0.2004, 0.7289, 0.2007, 0.7124, 0.201, 0.7119, 0.169, 0.6971, 0.1674, 0.7119, 0.169, 0.7124, 0.201, 0.7092, 0.2012, 0.7986, 0.1526, 0.7989, 0.1675, 0.7119, 0.169, 0.7116, 0.1541, 0.372, 0.142, 0.372, 0.1582, 0.277, 0.1582, 0.277, 0.142, 0.7915, 0.0004113, 0.7917, 0.01573, 0.7753, 0.01601, 0.775, 0.0006897, 0.6387, 0.4276, 0.6641, 0.4276, 0.6641, 0.51, 0.6387, 0.51, 0.4819, 0.2682, 0.4819, 0.2844, 0.372, 0.2844, 0.372, 0.2682, 0.8509, 0.9048, 0.8551, 0.8926, 0.874, 0.9052, 0.8659, 0.9103, 0.2608, 0.1582, 0.277, 0.1582, 0.277, 0.1782, 0.2608, 0.1782, 0.7823, 0.3157, 0.8318, 0.3157, 0.8318, 0.336, 0.7823, 0.336, 0.7289, 0.2007, 0.729, 0.2039, 0.7125, 0.2042, 0.7124, 0.201, 0.8423, 0.8783, 0.8355, 0.8708, 0.8682, 0.8212, 0.879, 0.824, 0.8251, 0.7855, 0.7748, 0.8421, 0.7643, 0.843, 0.8219, 0.7742, 0.7659, 0.51, 0.7659, 0.4276, 0.7913, 0.4276, 0.7913, 0.51, 0.277, 0.2682, 0.277, 0.2844, 0.277, 0.333, 0.277, 0.3492, 0.252, 0.3492, 0.252, 0.2682, 0.1681, 0.142, 0.268, 0.142, 0.268, 0.1582, 0.1681, 0.1582, 0.06561, 0.07847, 0.1606, 0.07847, 0.1606, 0.127, 0.06561, 0.127, 0.8423, 0.8783, 0.8219, 0.8918, 0.8223, 0.8793, 0.8355, 0.8708, 0.7823, 0.3157, 0.7823, 0.336, 0.7659, 0.336, 0.7659, 0.3157, 0.6476, 0.336, 0.6476, 0.3157, 0.6641, 0.3157, 0.6641, 0.336, 0.747, 0.5929, 0.7635, 0.5929, 0.7635, 0.6133, 0.747, 0.6133, 0.7917, 0.01573, 0.7963, 0.01566, 0.7966, 0.03235, 0.7096, 0.03382, 0.7093, 0.01713, 0.7258, 0.01685, 0.7753, 0.01601, 0.8655, 0.5417, 0.8491, 0.5417, 0.8491, 0.4451, 0.8655, 0.4451, 0.6811, 0.7872, 0.6811, 0.7048, 0.7065, 0.7048, 0.7065, 0.7872, 0.747, 0.6133, 0.6975, 0.6133, 0.6975, 0.5929, 0.747, 0.5929, 0.6476, 0.336, 0.5982, 0.336, 0.5982, 0.3157, 0.6476, 0.3157, 0.7779, 0.9117, 0.7643, 0.9037, 0.7884, 0.8926, 0.792, 0.9049, 0.1961, 0.1582, 0.2123, 0.1582, 0.2123, 0.1782, 0.1961, 0.1782, 0.2608, 0.1582, 0.2608, 0.1782, 0.2123, 0.1782, 0.2123, 0.1582, 0.7948, 0.1996, 0.7949, 0.2028, 0.7784, 0.2031, 0.7784, 0.1999, 0.7784, 0.1999, 0.7784, 0.2031, 0.7619, 0.2034, 0.7619, 0.2002, 0.7619, 0.2002, 0.7619, 0.2034, 0.7455, 0.2037, 0.7454, 0.2004, 0.7454, 0.2004, 0.7455, 0.2037, 0.729, 0.2039, 0.7289, 0.2007, 0.8551, 0.8926, 0.8509, 0.9048, 0.792, 0.9049, 0.7884, 0.8926, 0.6641, 0.51, 0.6641, 0.4276, 0.7659, 0.4276, 0.7659, 0.51, 0.6222, 0.7048, 0.6222, 0.7872, 0.583, 0.7872, 0.583, 0.7048, 0.7853, 0.9717, 0.8589, 0.9574, 0.8678, 0.9651, 0.7774, 0.9855, 0.372, 0.2682, 0.372, 0.2844, 0.277, 0.2844, 0.277, 0.2682, 0.9041, 0.1461, 0.8024, 0.1461, 0.8024, 0.1296, 0.9041, 0.1296, 0.879, 0.801, 0.879, 0.824, 0.8682, 0.8212, 0.8714, 0.8048, 0.8483, 0.3157, 0.8483, 0.336, 0.8318, 0.336, 0.8318, 0.3157, 0.5817, 0.336, 0.5817, 0.3157, 0.5982, 0.3157, 0.5982, 0.336, 0.6811, 0.5929, 0.6975, 0.5929, 0.6975, 0.6133, 0.6811, 0.6133, 0.1606, 0.1582, 0.06423, 0.1582, 0.06423, 0.142, 0.1606, 0.142, 0.9594, 0.5929, 0.9986, 0.5929, 0.9986, 0.6094, 0.9594, 0.6094, 0.06561, 0.07847, 0.06423, 0.06347, 0.1028, 0.06347, 0.122, 0.06347, 0.1606, 0.06347, 0.1606, 0.07847, 0.1681, 0.07847, 0.1681, 0.127, 0.1606, 0.127, 0.1606, 0.07847, 0.1681, 0.07847, 0.268, 0.07847, 0.268, 0.127, 0.1681, 0.127, 0.277, 0.07847, 0.277, 0.127, 0.268, 0.127, 0.268, 0.07847, 0.277, 0.07847, 0.372, 0.07846, 0.372, 0.127, 0.277, 0.127, 0.268, 0.06347, 0.268, 0.07847, 0.1681, 0.07847, 0.1681, 0.06347, 0.277, 0.06347, 0.372, 0.06347, 0.372, 0.07846, 0.277, 0.07847, 0.1606, 0.07847, 0.1606, 0.06347, 0.1681, 0.06347, 0.1681, 0.07847, 0.277, 0.07847, 0.268, 0.07847, 0.268, 0.06347, 0.277, 0.06347, 0.1606, 0.127, 0.1606, 0.142, 0.06423, 0.142, 0.06561, 0.127, 0.268, 0.142, 0.1681, 0.142, 0.1681, 0.127, 0.268, 0.127, 0.277, 0.142, 0.277, 0.127, 0.372, 0.127, 0.372, 0.142, 0.277, 0.127, 0.277, 0.142, 0.268, 0.142, 0.268, 0.127, 0.1681, 0.127, 0.1681, 0.142, 0.1606, 0.142, 0.1606, 0.127, 0.277, 0.142, 0.277, 0.1906, 0.268, 0.1906, 0.268, 0.142, 0.1681, 0.1906, 0.1606, 0.1906, 0.1606, 0.142, 0.1681, 0.142, 0.372, 0.07846, 0.402, 0.07846, 0.402, 0.127, 0.372, 0.127, 0.4819, 0.333, 0.4819, 0.3492, 0.372, 0.3492, 0.372, 0.333, 0.5467, 0.06847, 0.5467, 0.07846, 0.5387, 0.07846, 0.5367, 0.06847, 0.402, 0.07846, 0.5285, 0.07846, 0.5285, 0.127, 0.402, 0.127, 0.429, 0.05241, 0.5301, 0.06927, 0.5285, 0.07846, 0.402, 0.07846, 0.4067, 0.04885, 0.429, 0.1531, 0.4067, 0.1567, 0.402, 0.127, 0.5285, 0.127, 0.5301, 0.1362, 0.5467, 0.127, 0.5387, 0.127, 0.5387, 0.07846, 0.5467, 0.07846, 0.5367, 0.137, 0.5387, 0.127, 0.5467, 0.127, 0.5467, 0.137, 0.5285, 0.07846, 0.5387, 0.07846, 0.5387, 0.127, 0.5285, 0.127, 0.372, 0.333, 0.372, 0.3492, 0.277, 0.3492, 0.277, 0.333, 0.3127, 0.333, 0.332, 0.333, 0.6445, 0.127, 0.642, 0.127, 0.642, 0.07846, 0.6445, 0.07846, 0.5467, 0.07846, 0.5869, 0.07846, 0.6062, 0.07846, 0.642, 0.07846, 0.642, 0.127, 0.5467, 0.127, 0.6062, 0.07846, 0.6066, 0.07317, 0.6422, 0.07597, 0.642, 0.07846, 0.5475, 0.137, 0.5467, 0.127, 0.642, 0.127, 0.6422, 0.1295, 0.5981, 0.2154, 0.7092, 0.2012, 0.7097, 0.207, 0.7125, 0.2042, 0.729, 0.2039, 0.7455, 0.2037, 0.7619, 0.2034, 0.7784, 0.2031, 0.7949, 0.2028, 0.795, 0.2086, 0.7126, 0.21, 0.6811, 0.6133, 0.6811, 0.6794, 0.6811, 0.7048, 0.6418, 0.7048, 0.632, 0.7048, 0.6222, 0.7048, 0.583, 0.7048, 0.583, 0.5929, 0.6811, 0.5929, 0.9594, 0.6094, 0.9986, 0.6094, 0.9986, 0.7213, 0.9594, 0.7213, 0.6811, 0.7048, 0.6811, 0.7872, 0.6418, 0.7872, 0.6418, 0.7048, 0.7949, 0.2028, 0.7968, 0.3149, 0.7891, 0.2032, 0.9468, 0.332, 0.9468, 0.3156, 0.986, 0.3156, 0.986, 0.332, 0.127, 0.08673, 0.1463, 0.08673, 0.1463, 0.1967, 0.1367, 0.1969, 0.127, 0.1967, 0.122, 0.1967, 0.122, 0.08673, 0.127, 0.08673, 0.127, 0.1967, 0.1463, 0.1967, 0.1499, 0.2002, 0.1464, 0.2039, 0.127, 0.1967, 0.127, 0.2038, 0.1234, 0.2002, 0.1513, 0.08673, 0.1513, 0.1967, 0.1463, 0.1967, 0.1463, 0.08673, 0.127, 0.07966, 0.127, 0.08673, 0.1235, 0.0832, 0.1367, 0.2039, 0.1464, 0.2039, 0.1463, 0.2855, 0.1365, 0.2855, 0.1268, 0.2855, 0.127, 0.2038, 0.1463, 0.08673, 0.1463, 0.07966, 0.1498, 0.0832, 0.1218, 0.2855, 0.1219, 0.2038, 0.127, 0.2038, 0.1268, 0.2855, 0.1268, 0.2855, 0.1268, 0.29, 0.1218, 0.29, 0.1218, 0.2855, 0.1023, 0.2855, 0.1023, 0.29, 0.09729, 0.29, 0.0973, 0.2855, 0.1514, 0.2039, 0.1513, 0.2855, 0.1463, 0.2855, 0.1464, 0.2039, 0.1463, 0.07966, 0.1463, 0.08673, 0.127, 0.08673, 0.127, 0.07966, 0.127, 0.07966, 0.127, 0.06347, 0.1463, 0.06347, 0.1463, 0.07966, 0.1367, 0.1969, 0.1463, 0.1967, 0.1464, 0.2039, 0.1367, 0.2039, 0.127, 0.2038, 0.127, 0.1967, 0.1513, 0.06347, 0.1513, 0.07966, 0.1463, 0.07966, 0.1463, 0.06347, 0.122, 0.06347, 0.122, -0.005803, 0.127, -0.005803, 0.127, 0.06347, 0.122, 0.07966, 0.122, 0.06347, 0.127, 0.06347, 0.127, 0.07966, 0.1463, 0.06347, 0.1463, -0.005803, 0.1513, -0.005803, 0.1513, 0.06347, 0.127, 0.06347, 0.127, -0.005803, 0.1463, -0.005803, 0.1463, 0.06347, 0.1028, 0.06347, 0.1028, -0.005803, 0.122, -0.005803, 0.122, 0.06347, 0.1463, 0.2855, 0.1462, 0.2901, 0.1365, 0.2901, 0.1365, 0.2855, 0.1365, 0.2855, 0.1365, 0.2901, 0.1268, 0.29, 0.1268, 0.2855, 0.1121, 0.2855, 0.112, 0.29, 0.1023, 0.29, 0.1023, 0.2855, 0.1218, 0.2855, 0.1218, 0.29, 0.112, 0.29, 0.1121, 0.2855, 0.8615, 0.5669, 0.8615, 0.5865, 0.6283, 0.5865, 0.6281, 0.5767, 0.6283, 0.5669, 0.633, 0.5618, 0.8615, 0.5618, 0.8615, 0.5669, 0.6283, 0.5669, 0.8615, 0.5916, 0.633, 0.5916, 0.6283, 0.5865, 0.8615, 0.5865, 0.6281, 0.5767, 0.6283, 0.5865, 0.5817, 0.5866, 0.5817, 0.5668, 0.6283, 0.5669, 0.6283, 0.5669, 0.5817, 0.5668, 0.6325, 0.5613, 0.6325, 0.5921, 0.5817, 0.5866, 0.6283, 0.5865, 0.3818, 0.9577, 0.3818, 0.9578, 0.3818, 0.9578, 0.3809, 0.957, 0.3811, 0.9568, 0.3818, 0.9576, 0.3818, 0.9576, 0.3819, 0.9575, 0.3819, 0.9575, 0.3818, 0.9576, 0.3818, 0.9576, 0.3811, 0.9568, 0.3811, 0.9567, 0.3818, 0.9578, 0.3819, 0.9577, 0.3819, 0.9576, 0.383, 0.9581, 0.383, 0.9583, 0.3829, 0.9584, 0.3829, 0.9585, 0.3818, 0.9579, 0.3818, 0.9578, 0.3829, 0.9584, 0.3829, 0.9584, 0.3829, 0.9584, 0.3829, 0.9585, 0.3829, 0.9585, 0.3827, 0.9587, 0.3828, 0.9587, 0.3827, 0.9588, 0.3827, 0.9588, 0.382, 0.9575, 0.3831, 0.9581, 0.383, 0.9581, 0.3819, 0.9576, 0.3808, 0.9569, 0.38, 0.9562, 0.38, 0.9561, 0.3808, 0.9569, 0.383, 0.9581, 0.3831, 0.9582, 0.383, 0.9583, 0.383, 0.9583, 0.383, 0.9583, 0.383, 0.9583, 0.3829, 0.9584, 0.3829, 0.9584, 0.3828, 0.9586, 0.3828, 0.9586, 0.3828, 0.9587, 0.3827, 0.9587, 0.3829, 0.9585, 0.3829, 0.9585, 0.3828, 0.9586, 0.3828, 0.9586, 0.3818, 0.9577, 0.3818, 0.9576, 0.3819, 0.9576, 0.3819, 0.9577, 0.3818, 0.9578, 0.3818, 0.9578, 0.3818, 0.9576, 0.3819, 0.9575, 0.3819, 0.9576, 0.3817, 0.9578, 0.3809, 0.957, 0.3809, 0.957, 0.3818, 0.9578, 0.3818, 0.9578, 0.3818, 0.9578, 0.3817, 0.9578, 0.3817, 0.9578, 0.3818, 0.9578, 0.3811, 0.9567, 0.3811, 0.9568, 0.381, 0.9567, 0.3811, 0.9568, 0.3809, 0.957, 0.3808, 0.9569, 0.381, 0.9567, 0.3808, 0.957, 0.3808, 0.9569, 0.3809, 0.957, 0.381, 0.9567, 0.3802, 0.9559, 0.3803, 0.9559, 0.3811, 0.9567, 0.3808, 0.9569, 0.38, 0.9561, 0.3802, 0.9559, 0.381, 0.9567, 0.3811, 0.9567, 0.3803, 0.9559, 0.3804, 0.9557, 0.3812, 0.9565, 0.9447, 0.1428, 0.9643, 0.1429, 0.9643, 0.1501, 0.9447, 0.15, 0.9645, 0.03097, 0.9696, 0.03098, 0.9694, 0.1429, 0.9643, 0.1429, 0.9396, 0.1428, 0.9398, 0.03092, 0.9449, 0.03093, 0.9447, 0.1428, 0.9643, 0.1429, 0.9447, 0.1428, 0.9449, 0.03093, 0.9645, 0.03097, 0.9447, 0.1428, 0.9447, 0.15, 0.9411, 0.1464, 0.9679, 0.1465, 0.9643, 0.1501, 0.9643, 0.1429, 0.5467, 0.07846, 0.5475, 0.0685, 0.5874, 0.07165, 0.5869, 0.07846, 0.9643, 0.1501, 0.9643, 0.1666, 0.9446, 0.1666, 0.9447, 0.15, 0.9396, 0.1494, 0.9447, 0.15, 0.9446, 0.1666, 0.9377, 0.1658, 0.9694, 0.15, 0.9697, 0.1665, 0.9643, 0.1666, 0.9643, 0.1501, 0.8615, 0.5865, 0.8615, 0.5669, 0.9024, 0.5669, 0.9024, 0.5865, 0.8621, 0.5619, 0.9024, 0.5669, 0.8615, 0.5669, 0.8615, 0.5865, 0.9024, 0.5865, 0.8621, 0.5916, 0.4529, 0.8843, 0.455, 0.8441, 0.4583, 0.8443, 0.4562, 0.8844, 0.4629, 0.8848, 0.4596, 0.8846, 0.4617, 0.8445, 0.465, 0.8446, 0.4663, 0.885, 0.4629, 0.8848, 0.465, 0.8446, 0.4684, 0.8448, 0.4596, 0.8846, 0.4562, 0.8844, 0.4583, 0.8443, 0.4617, 0.8445, 0.7468, 0.8997, 0.4663, 0.885, 0.4684, 0.8448, 0.7489, 0.8595, 0.7535, 0.9, 0.7501, 0.8998, 0.7522, 0.8597, 0.7556, 0.8598, 0.7501, 0.8998, 0.7468, 0.8997, 0.7489, 0.8595, 0.7522, 0.8597, 0.7567, 0.9002, 0.7535, 0.9, 0.7556, 0.8598, 0.7588, 0.86, 0.456, 0.9, 0.459, 0.8949, 0.4625, 0.8898, 0.4663, 0.885, 0.7468, 0.8997, 0.7502, 0.9009, 0.7533, 0.9028, 0.7558, 0.9052, 0.4533, 0.9052, 0.38, 0.8136, 0.7577, 0.8549, 0.7552, 0.857, 0.7522, 0.8586, 0.7489, 0.8595, 0.4684, 0.8448, 0.4175, 0.8361, 0.3984, 0.8285, 0.3872, 0.821, 0.9399, 0.02372, 0.9399, 0.005475, 0.945, 0.005485, 0.9449, 0.02373, 0.9413, 0.02732, 0.9449, 0.02373, 0.9449, 0.03093, 0.9681, 0.02738, 0.9645, 0.03097, 0.9645, 0.02377, 0.9645, 0.03097, 0.9449, 0.03093, 0.9449, 0.02373, 0.9645, 0.02377, 0.9646, 0.0004372, 0.9646, 0.005524, 0.945, 0.005485, 0.945, 0.0003981, 0.9645, 0.02377, 0.9646, 0.005524, 0.9697, 0.005534, 0.9696, 0.02378, 0.9449, 0.02373, 0.945, 0.005485, 0.9646, 0.005524, 0.9645, 0.02377])
me_cube_001.use_remesh_preserve_volume = False
me_cube_001.use_remesh_preserve_attributes = False
me_cube_001.use_mirror_vertex_groups = False
me_cube_001.update()

# ---- objects
ob_cube = bpy.data.objects.new('Cube', me_cube_001)

# ---- transforms, parenting, visibility, modifiers, constraints
ob_cube.location = (0.0, 1.5, 0.0)
ob_cube.lineart.crease_threshold = 0.0

# ---- collection membership
col_collection_1.objects.link(ob_cube)

# ---- scene / render settings (as saved in the file)
scene.frame_start = 1; scene.frame_end = 250; scene.frame_set(1)
scene.render.engine = 'BLENDER_EEVEE_NEXT'
scene.render.resolution_percentage = 50
scene.render.dither_intensity = 0.0
scene.cycles.use_denoising = False
scene.cycles.samples = 10
scene.cycles.sampling_pattern = 'TABULATED_SOBOL'
scene.cycles.light_sampling_threshold = 0.0
scene.cycles.use_adaptive_sampling = False
scene.cycles.use_light_tree = False
scene.cycles.blur_glossy = 0.0
scene.cycles.pixel_filter_type = 'GAUSSIAN'
scene.cycles.sample_clamp_indirect = 0.0
scene.view_settings.view_transform = 'Standard'
bpy.context.view_layer.update()

# ---- added for rendering (the .blend has no active camera and no usable light): camera, sun
cam_auto = bpy.data.cameras.new('AutoCamera')
cam_auto.lens = 50.0
cam_auto.sensor_width = 36.0
cam_auto.clip_end = 1000.0
ob_auto_camera = bpy.data.objects.new('AutoCamera', cam_auto)
scene.collection.objects.link(ob_auto_camera)
ob_auto_camera.location = (8.16334, -9.48221, 6.7429)
ob_auto_camera.rotation_euler = (1.09748, -7.21219e-08, 0.694738)
scene.camera = ob_auto_camera
light_auto_sun = bpy.data.lights.new('AutoSun', 'SUN')
light_auto_sun.energy = 3.0
light_auto_sun.angle = 0.0523599
ob_auto_sun = bpy.data.objects.new('AutoSun', light_auto_sun)
scene.collection.objects.link(ob_auto_sun)
ob_auto_sun.rotation_euler = (0.872665, 0.174533, 0.523599)
bpy.context.view_layer.update()
